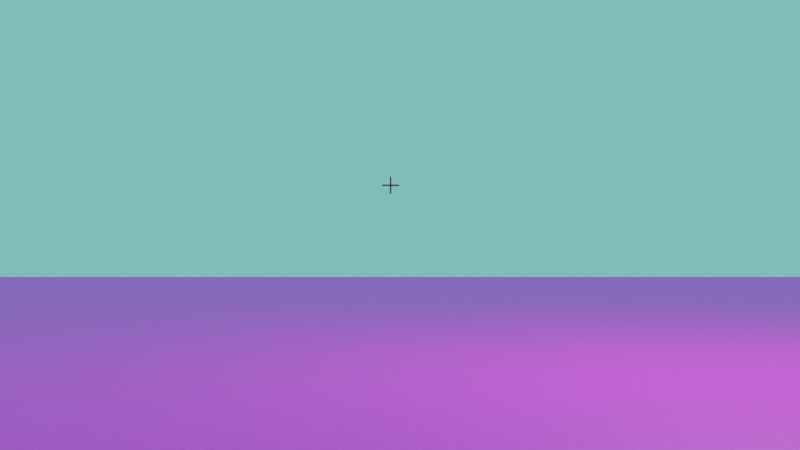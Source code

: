 # Source: fps.blend  (saved by Blender 2.81.16; exported with 4.5.12 LTS)
import bpy
from mathutils import Matrix  # noqa: F401  (used for matrix-valued properties, if any)

bpy.ops.wm.read_factory_settings(use_empty=True)
scene = bpy.context.scene
scene.name = 'Scene'

# ---- collections
col_collection = bpy.data.collections.new('Collection'); scene.collection.children.link(col_collection)
col_offscreen = bpy.data.collections.new('offScreen'); scene.collection.children.link(col_offscreen)

# ---- images (referenced by path relative to the original .blend; pixels are not part of the script)
import os
ASSET_DIR = os.environ.get("B2B_ASSET_DIR", "")  # directory of the original .blend (textures are referenced by path, not embedded)
HERE = os.path.dirname(os.path.abspath(__file__))  # packed textures are extracted next to this script under _unpacked/

def load_image(name, relpath, width, height, colorspace="sRGB"):
    """Load a texture the original file referenced (path relative to the .blend, or extracted next to this script)."""
    p = next((c for c in (os.path.join(HERE, relpath), os.path.join(ASSET_DIR, relpath)) if relpath and os.path.exists(c)), "")
    if p:
        img = bpy.data.images.load(p, check_existing=True)
        img.name = name
    else:  # same state as the original file: an image datablock whose file is absent (Cycles renders it pink)
        img = bpy.data.images.new(name, width, height)
        img.source = "FILE"
        img.filepath = "//" + (relpath or name)
    img.colorspace_settings.name = colorspace
    return img
img_grass_jpg_001 = load_image('grass.jpg.001', 'grass.jpg', 1024, 1024, 'sRGB')

# ---- materials (node trees are filled in below, after node groups)
mat_material_001 = bpy.data.materials.new('Material.001')
mat_material_001.use_transparent_shadow = False
mat_material = bpy.data.materials.new('Material')
mat_material.use_transparent_shadow = False
mat_material_002 = bpy.data.materials.new('Material.002')
mat_material_002.use_transparent_shadow = False

# ---- material node trees
mat_material_001.use_nodes = True; mat_material_001.node_tree.nodes.clear()
_N = mat_material_001.node_tree.nodes; _L = mat_material_001.node_tree.links
n0 = _N.new('ShaderNodeOutputMaterial'); n0.name = 'Material Output'; n0.location = (300, 300)
n1 = _N.new('ShaderNodeBsdfPrincipled'); n1.name = 'Principled BSDF'; n1.location = (10, 300)
n1.distribution = 'GGX'
n1.subsurface_method = 'BURLEY'
n1.inputs[3].default_value = 1.45
n1.inputs[27].default_value = (0.0, 0.0, 0.0, 1.0)
n1.inputs[28].default_value = 1.0
n2 = _N.new('ShaderNodeTexImage'); n2.name = 'Image Texture'; n2.location = (-509, 158)
n2.image = img_grass_jpg_001
_L.new(n1.outputs[0], n0.inputs[0])
_L.new(n2.outputs[0], n1.inputs[0])
n0.is_active_output = True
mat_material.use_nodes = True; mat_material.node_tree.nodes.clear()
_N = mat_material.node_tree.nodes; _L = mat_material.node_tree.links
n0 = _N.new('ShaderNodeOutputMaterial'); n0.name = 'Material Output'; n0.location = (300, 300)
n1 = _N.new('ShaderNodeBsdfPrincipled'); n1.name = 'Principled BSDF'; n1.location = (10, 300)
n1.distribution = 'GGX'
n1.subsurface_method = 'BURLEY'
n1.inputs[0].default_value = (0.1523, 0.05144, 0.06828, 0.4286)
n1.inputs[3].default_value = 1.45
n1.inputs[27].default_value = (0.0, 0.0, 0.0, 1.0)
n1.inputs[28].default_value = 1.0
_L.new(n1.outputs[0], n0.inputs[0])
n0.is_active_output = True
mat_material_002.use_nodes = True; mat_material_002.node_tree.nodes.clear()
_N = mat_material_002.node_tree.nodes; _L = mat_material_002.node_tree.links
n0 = _N.new('ShaderNodeOutputMaterial'); n0.name = 'Material Output'; n0.location = (300, 300)
n1 = _N.new('ShaderNodeBsdfPrincipled'); n1.name = 'Principled BSDF'; n1.location = (10, 300)
n1.distribution = 'GGX'
n1.subsurface_method = 'BURLEY'
n1.inputs[0].default_value = (0.8, 0.006273, 0.006273, 1.0)
n1.inputs[3].default_value = 1.45
n1.inputs[27].default_value = (0.0, 0.0, 0.0, 1.0)
n1.inputs[28].default_value = 1.0
_L.new(n1.outputs[0], n0.inputs[0])
n0.is_active_output = True

# ---- world
world_world = bpy.data.worlds.new('World'); scene.world = world_world
world_world.use_nodes = True; world_world.node_tree.nodes.clear()
_N = world_world.node_tree.nodes; _L = world_world.node_tree.links
n0 = _N.new('ShaderNodeBackground'); n0.name = 'Background'; n0.location = (19, 273)
n0.inputs[0].default_value = (0.1868, 0.6383, 0.6023, 1.0)
n1 = _N.new('ShaderNodeOutputWorld'); n1.name = 'World Output'; n1.location = (293, 290)
_L.new(n0.outputs[0], n1.inputs[0])
n1.is_active_output = True
world_world.color = (0.05088, 0.05088, 0.05088)
world_world.use_sun_shadow = False
world_world.sun_shadow_jitter_overblur = 0.0

# ---- cameras
cam_camera = bpy.data.cameras.new('Camera')
cam_camera.clip_end = 100.0
cam_camera.ortho_scale = 7.314

# ---- lights
light_light = bpy.data.lights.new('Light', 'POINT')
light_light.transmission_factor = 0.0
light_light.energy = 1000.0
light_light.shadow_soft_size = 0.1
light_light.shadow_maximum_resolution = 0.006
light_light.use_absolute_resolution = True

# ---- meshes
me_plane = bpy.data.meshes.new('Plane')
me_plane.from_pydata([(-1.0, -1.0, 0.0), (1.0, -1.0, 0.0), (-1.0, 1.0, 0.0), (1.0, 1.0, 0.0)], [], [(0, 1, 3, 2)])
_uv = me_plane.uv_layers.new(name='UVMap')
_uv.uv.foreach_set('vector', [0.0, 0.0, 1.0, 0.0, 1.0, 1.0, 0.0, 1.0])
me_plane.materials.append(mat_material_001)
me_plane.use_remesh_fix_poles = True
me_plane.use_remesh_preserve_attributes = False
me_plane.use_mirror_vertex_groups = False
me_plane.update()
me_cube_001 = bpy.data.meshes.new('Cube.001')
me_cube_001.from_pydata([(-1.0, -1.0, -1.0), (-1.0, -1.0, 1.0), (-1.0, 1.0, -1.0), (-1.0, 1.0, 1.0), (1.0, -1.0, -1.0), (1.0, -1.0, 1.0), (1.0, 1.0, -1.0), (1.0, 1.0, 1.0)], [], [(0, 1, 3, 2), (2, 3, 7, 6), (6, 7, 5, 4), (4, 5, 1, 0), (2, 6, 4, 0), (7, 3, 1, 5)])
_uv = me_cube_001.uv_layers.new(name='UVMap')
_uv.uv.foreach_set('vector', [0.375, 0.0, 0.625, 0.0, 0.625, 0.25, 0.375, 0.25, 0.375, 0.25, 0.625, 0.25, 0.625, 0.5, 0.375, 0.5, 0.375, 0.5, 0.625, 0.5, 0.625, 0.75, 0.375, 0.75, 0.375, 0.75, 0.625, 0.75, 0.625, 1.0, 0.375, 1.0, 0.125, 0.5, 0.375, 0.5, 0.375, 0.75, 0.125, 0.75, 0.625, 0.5, 0.875, 0.5, 0.875, 0.75, 0.625, 0.75])
me_cube_001.use_remesh_fix_poles = True
me_cube_001.use_remesh_preserve_attributes = False
me_cube_001.use_mirror_vertex_groups = False
me_cube_001.update()
me_plane_001 = bpy.data.meshes.new('Plane.001')
me_plane_001.from_pydata([(-1.0, -1.0, 0.0), (1.0, -1.0, 0.0), (-1.0, 1.0, 0.0), (1.0, 1.0, 0.0), (-0.1, 10.0, -3.616e-08), (-0.1, -10.0, 5.126e-08), (0.1, 10.0, -5.126e-08), (0.1, -10.0, 3.616e-08)], [], [(0, 1, 3, 2), (4, 5, 7, 6)])
_uv = me_plane_001.uv_layers.new(name='UVMap')
_uv.uv.foreach_set('vector', [0.0, 0.0, 1.0, 0.0, 1.0, 1.0, 0.0, 1.0, 0.0, 0.0, 1.0, 0.0, 1.0, 1.0, 0.0, 1.0])
me_plane_001.materials.append(mat_material)
me_plane_001.use_remesh_fix_poles = True
me_plane_001.use_remesh_preserve_attributes = False
me_plane_001.use_mirror_vertex_groups = False
me_plane_001.update()
me_icosphere = bpy.data.meshes.new('Icosphere')
me_icosphere.from_pydata([(0.0, 0.0, -0.1149), (0.08312, -0.06039, -0.05137), (-0.03175, -0.09771, -0.05137), (-0.1027, 0.0, -0.05137), (-0.03175, 0.09771, -0.05137), (0.08312, 0.06039, -0.05137), (0.03175, -0.09771, 0.05137), (-0.08312, -0.06039, 0.05137), (-0.08312, 0.06039, 0.05137), (0.03175, 0.09771, 0.05137), (0.1027, 0.0, 0.05137), (0.0, 0.0, 0.1149), (-0.01866, -0.05743, -0.09771), (0.04885, -0.03549, -0.09771), (0.03019, -0.09293, -0.06039), (0.09771, 0.0, -0.06039), (0.04885, 0.03549, -0.09771), (-0.06039, 0.0, -0.09771), (-0.07905, -0.05743, -0.06039), (-0.01866, 0.05743, -0.09771), (-0.07905, 0.05743, -0.06039), (0.03019, 0.09293, -0.06039), (0.1092, -0.03549, 0.0), (0.1092, 0.03549, 0.0), (0.0, -0.1149, 0.0), (0.06752, -0.09293, 0.0), (-0.1092, -0.03549, 0.0), (-0.06752, -0.09293, 0.0), (-0.06752, 0.09293, 0.0), (-0.1092, 0.03549, 0.0), (0.06752, 0.09293, 0.0), (0.0, 0.1149, 0.0), (0.07905, -0.05743, 0.06039), (-0.03019, -0.09293, 0.06039), (-0.09771, 0.0, 0.06039), (-0.03019, 0.09293, 0.06039), (0.07905, 0.05743, 0.06039), (0.01866, -0.05743, 0.09771), (0.06039, 0.0, 0.09771), (-0.04885, -0.03549, 0.09771), (-0.04885, 0.03549, 0.09771), (0.01866, 0.05743, 0.09771)], [], [(0, 13, 12), (1, 13, 15), (0, 12, 17), (0, 17, 19), (0, 19, 16), (1, 15, 22), (2, 14, 24), (3, 18, 26), (4, 20, 28), (5, 21, 30), (1, 22, 25), (2, 24, 27), (3, 26, 29), (4, 28, 31), (5, 30, 23), (6, 32, 37), (7, 33, 39), (8, 34, 40), (9, 35, 41), (10, 36, 38), (38, 41, 11), (38, 36, 41), (36, 9, 41), (41, 40, 11), (41, 35, 40), (35, 8, 40), (40, 39, 11), (40, 34, 39), (34, 7, 39), (39, 37, 11), (39, 33, 37), (33, 6, 37), (37, 38, 11), (37, 32, 38), (32, 10, 38), (23, 36, 10), (23, 30, 36), (30, 9, 36), (31, 35, 9), (31, 28, 35), (28, 8, 35), (29, 34, 8), (29, 26, 34), (26, 7, 34), (27, 33, 7), (27, 24, 33), (24, 6, 33), (25, 32, 6), (25, 22, 32), (22, 10, 32), (30, 31, 9), (30, 21, 31), (21, 4, 31), (28, 29, 8), (28, 20, 29), (20, 3, 29), (26, 27, 7), (26, 18, 27), (18, 2, 27), (24, 25, 6), (24, 14, 25), (14, 1, 25), (22, 23, 10), (22, 15, 23), (15, 5, 23), (16, 21, 5), (16, 19, 21), (19, 4, 21), (19, 20, 4), (19, 17, 20), (17, 3, 20), (17, 18, 3), (17, 12, 18), (12, 2, 18), (15, 16, 5), (15, 13, 16), (13, 0, 16), (12, 14, 2), (12, 13, 14), (13, 1, 14)])
_uv = me_icosphere.uv_layers.new(name='UVMap')
_uv.uv.foreach_set('vector', [0.8182, 0.0, 0.7727, 0.07873, 0.8636, 0.07873, 0.7273, 0.1575, 0.6818, 0.07873, 0.6364, 0.1575, 0.09091, 0.0, 0.04545, 0.07873, 0.1364, 0.07873, 0.2727, 0.0, 0.2273, 0.07873, 0.3182, 0.07873, 0.4545, 0.0, 0.4091, 0.07873, 0.5, 0.07873, 0.7273, 0.1575, 0.6364, 0.1575, 0.6818, 0.2362, 0.9091, 0.1575, 0.8182, 0.1575, 0.8636, 0.2362, 0.1818, 0.1575, 0.09091, 0.1575, 0.1364, 0.2362, 0.3636, 0.1575, 0.2727, 0.1575, 0.3182, 0.2362, 0.5455, 0.1575, 0.4545, 0.1575, 0.5, 0.2362, 0.7273, 0.1575, 0.6818, 0.2362, 0.7727, 0.2362, 0.9091, 0.1575, 0.8636, 0.2362, 0.9545, 0.2362, 0.1818, 0.1575, 0.1364, 0.2362, 0.2273, 0.2362, 0.3636, 0.1575, 0.3182, 0.2362, 0.4091, 0.2362, 0.5455, 0.1575, 0.5, 0.2362, 0.5909, 0.2362, 0.8182, 0.3149, 0.7273, 0.3149, 0.7727, 0.3937, 1.0, 0.3149, 0.9091, 0.3149, 0.9545, 0.3937, 0.2727, 0.3149, 0.1818, 0.3149, 0.2273, 0.3937, 0.4545, 0.3149, 0.3636, 0.3149, 0.4091, 0.3937, 0.6364, 0.3149, 0.5455, 0.3149, 0.5909, 0.3937, 0.5909, 0.3937, 0.5, 0.3937, 0.5455, 0.4724, 0.5909, 0.3937, 0.5455, 0.3149, 0.5, 0.3937, 0.5455, 0.3149, 0.4545, 0.3149, 0.5, 0.3937, 0.4091, 0.3937, 0.3182, 0.3937, 0.3636, 0.4724, 0.4091, 0.3937, 0.3636, 0.3149, 0.3182, 0.3937, 0.3636, 0.3149, 0.2727, 0.3149, 0.3182, 0.3937, 0.2273, 0.3937, 0.1364, 0.3937, 0.1818, 0.4724, 0.2273, 0.3937, 0.1818, 0.3149, 0.1364, 0.3937, 0.1818, 0.3149, 0.09091, 0.3149, 0.1364, 0.3937, 0.9545, 0.3937, 0.8636, 0.3937, 0.9091, 0.4724, 0.9545, 0.3937, 0.9091, 0.3149, 0.8636, 0.3937, 0.9091, 0.3149, 0.8182, 0.3149, 0.8636, 0.3937, 0.7727, 0.3937, 0.6818, 0.3937, 0.7273, 0.4724, 0.7727, 0.3937, 0.7273, 0.3149, 0.6818, 0.3937, 0.7273, 0.3149, 0.6364, 0.3149, 0.6818, 0.3937, 0.5909, 0.2362, 0.5455, 0.3149, 0.6364, 0.3149, 0.5909, 0.2362, 0.5, 0.2362, 0.5455, 0.3149, 0.5, 0.2362, 0.4545, 0.3149, 0.5455, 0.3149, 0.4091, 0.2362, 0.3636, 0.3149, 0.4545, 0.3149, 0.4091, 0.2362, 0.3182, 0.2362, 0.3636, 0.3149, 0.3182, 0.2362, 0.2727, 0.3149, 0.3636, 0.3149, 0.2273, 0.2362, 0.1818, 0.3149, 0.2727, 0.3149, 0.2273, 0.2362, 0.1364, 0.2362, 0.1818, 0.3149, 0.1364, 0.2362, 0.09091, 0.3149, 0.1818, 0.3149, 0.9545, 0.2362, 0.9091, 0.3149, 1.0, 0.3149, 0.9545, 0.2362, 0.8636, 0.2362, 0.9091, 0.3149, 0.8636, 0.2362, 0.8182, 0.3149, 0.9091, 0.3149, 0.7727, 0.2362, 0.7273, 0.3149, 0.8182, 0.3149, 0.7727, 0.2362, 0.6818, 0.2362, 0.7273, 0.3149, 0.6818, 0.2362, 0.6364, 0.3149, 0.7273, 0.3149, 0.5, 0.2362, 0.4091, 0.2362, 0.4545, 0.3149, 0.5, 0.2362, 0.4545, 0.1575, 0.4091, 0.2362, 0.4545, 0.1575, 0.3636, 0.1575, 0.4091, 0.2362, 0.3182, 0.2362, 0.2273, 0.2362, 0.2727, 0.3149, 0.3182, 0.2362, 0.2727, 0.1575, 0.2273, 0.2362, 0.2727, 0.1575, 0.1818, 0.1575, 0.2273, 0.2362, 0.1364, 0.2362, 0.04545, 0.2362, 0.09091, 0.3149, 0.1364, 0.2362, 0.09091, 0.1575, 0.04545, 0.2362, 0.09091, 0.1575, 0.0, 0.1575, 0.04545, 0.2362, 0.8636, 0.2362, 0.7727, 0.2362, 0.8182, 0.3149, 0.8636, 0.2362, 0.8182, 0.1575, 0.7727, 0.2362, 0.8182, 0.1575, 0.7273, 0.1575, 0.7727, 0.2362, 0.6818, 0.2362, 0.5909, 0.2362, 0.6364, 0.3149, 0.6818, 0.2362, 0.6364, 0.1575, 0.5909, 0.2362, 0.6364, 0.1575, 0.5455, 0.1575, 0.5909, 0.2362, 0.5, 0.07873, 0.4545, 0.1575, 0.5455, 0.1575, 0.5, 0.07873, 0.4091, 0.07873, 0.4545, 0.1575, 0.4091, 0.07873, 0.3636, 0.1575, 0.4545, 0.1575, 0.3182, 0.07873, 0.2727, 0.1575, 0.3636, 0.1575, 0.3182, 0.07873, 0.2273, 0.07873, 0.2727, 0.1575, 0.2273, 0.07873, 0.1818, 0.1575, 0.2727, 0.1575, 0.1364, 0.07873, 0.09091, 0.1575, 0.1818, 0.1575, 0.1364, 0.07873, 0.04545, 0.07873, 0.09091, 0.1575, 0.04545, 0.07873, 0.0, 0.1575, 0.09091, 0.1575, 0.6364, 0.1575, 0.5909, 0.07873, 0.5455, 0.1575, 0.6364, 0.1575, 0.6818, 0.07873, 0.5909, 0.07873, 0.6818, 0.07873, 0.6364, 0.0, 0.5909, 0.07873, 0.8636, 0.07873, 0.8182, 0.1575, 0.9091, 0.1575, 0.8636, 0.07873, 0.7727, 0.07873, 0.8182, 0.1575, 0.7727, 0.07873, 0.7273, 0.1575, 0.8182, 0.1575])
me_icosphere.materials.append(mat_material_002)
me_icosphere.use_remesh_fix_poles = True
me_icosphere.use_remesh_preserve_attributes = False
me_icosphere.use_mirror_vertex_groups = False
me_icosphere.update()

# ---- objects
ob_light = bpy.data.objects.new('Light', light_light)
ob_head = bpy.data.objects.new('head', cam_camera)
ob_ground = bpy.data.objects.new('ground', me_plane)
ob_player = bpy.data.objects.new('player', me_cube_001)
ob_gun = bpy.data.objects.new('gun', None)
ob_crosshairs = bpy.data.objects.new('crosshairs', me_plane_001)
ob_bullet = bpy.data.objects.new('bullet', me_icosphere)
ob_pew = bpy.data.objects.new('pew', None)

# ---- transforms, parenting, visibility, modifiers, constraints
ob_light.location = (4.076, 1.005, 5.904)
ob_light.rotation_euler = (0.6503, 0.05522, 1.866)
ob_light.lock_rotations_4d = False
ob_light.empty_display_type = 'ARROWS'
ob_light.color = (0.0, 0.0, 0.0, 0.0)
ob_light.lineart.crease_threshold = 0.0
ob_head.parent = ob_player
ob_head.matrix_parent_inverse = Matrix(((2.0, -0.0, -0.0, -2.705e-16), (-0.0, 2.0, 0.0, 19.65), (-0.0, -0.0, 2.0, -1.218), (-0.0, 0.0, -0.0, 1.0)))
ob_head.location = (0.08811, -10.41, 1.645)
ob_head.rotation_euler = (1.571, -0.0, 0.0)
ob_head.scale = (1.0, 1.0, 1.0)
ob_head.lock_rotations_4d = False
ob_head.empty_display_type = 'ARROWS'
ob_head.color = (0.0, 0.0, 0.0, 0.0)
ob_head.display_type = 'WIRE'
ob_head.lineart.crease_threshold = 0.0
ob_ground.location = (0.0, 0.0, 0.0)
ob_ground.scale = (25.0, 25.0, 25.0)
ob_ground.lineart.crease_threshold = 0.0
ob_player.location = (1.352e-16, -9.826, 0.609)
ob_player.scale = (0.5, 0.5, 0.5)
ob_player.lineart.crease_threshold = 0.0
ob_gun.parent = ob_head
ob_gun.matrix_parent_inverse = Matrix(((1.0, 0.0, 0.0, -0.08811), (0.0, -4.371e-08, 1.0, -1.645), (-0.0, -1.0, -4.371e-08, -10.41), (-0.0, 0.0, -0.0, 1.0)))
ob_gun.location = (4.012e-16, -7.897, 1.807)
ob_gun.lineart.crease_threshold = 0.0
ob_crosshairs.parent = ob_head
ob_crosshairs.matrix_parent_inverse = Matrix(((1.0, 0.0, 0.0, -0.08811), (0.0, -4.371e-08, 1.0, -1.645), (-0.0, -1.0, -4.371e-08, -10.41), (-0.0, 0.0, -0.0, 1.0)))
ob_crosshairs.location = (4.479e-16, 9.945e-32, 2.017)
ob_crosshairs.rotation_euler = (1.571, -0.0, 0.0)
ob_crosshairs.scale = (0.08027, 0.008027, 0.08027)
ob_crosshairs.lineart.crease_threshold = 0.0
ob_bullet.location = (2.389e-16, 0.0609, -0.6542)
ob_bullet.lineart.crease_threshold = 0.0
ob_pew.location = (-6.02e-16, 0.01068, -1.11)
ob_pew.track_axis = 'NEG_Z'
ob_pew.up_axis = 'Y'
ob_pew.empty_image_offset = (0.0, 0.0)
ob_pew.lineart.crease_threshold = 0.0

# ---- collection membership
col_collection.objects.link(ob_light)
col_collection.objects.link(ob_head)
col_collection.objects.link(ob_ground)
col_collection.objects.link(ob_player)
col_collection.objects.link(ob_gun)
col_collection.objects.link(ob_crosshairs)
col_offscreen.objects.link(ob_bullet)
col_offscreen.objects.link(ob_pew)

# ---- scene / render settings (as saved in the file)
scene.camera = ob_head
scene.frame_start = 1; scene.frame_end = 250; scene.frame_set(1)
scene.render.engine = 'BLENDER_EEVEE_NEXT'
scene.render.resolution_percentage = 51
scene.cycles.use_denoising = False
scene.cycles.samples = 128
scene.cycles.sampling_pattern = 'TABULATED_SOBOL'
scene.cycles.use_adaptive_sampling = False
scene.cycles.use_light_tree = False
scene.view_settings.view_transform = 'Filmic'
bpy.context.view_layer.update()
